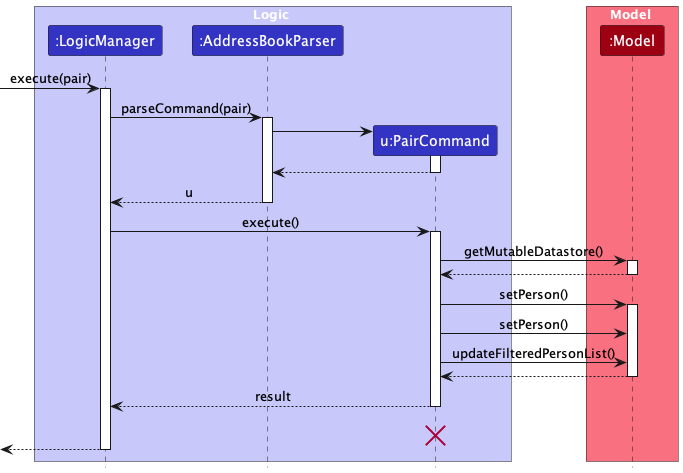

The diagram above was rendered by PlantUML. Its source (embedded in the PNG):
@startuml
!include style.puml
skinparam ArrowFontStyle plain

box Logic LOGIC_COLOR_T1
participant ":LogicManager" as LogicManager LOGIC_COLOR
participant ":AddressBookParser" as AddressBookParser LOGIC_COLOR
participant "u:PairCommand" as PairCommand LOGIC_COLOR
end box

box Model MODEL_COLOR_T1
participant ":Model" as Model MODEL_COLOR
end box
[-> LogicManager : execute(pair)
activate LogicManager

LogicManager -> AddressBookParser : parseCommand(pair)
activate AddressBookParser

create PairCommand
AddressBookParser -> PairCommand
activate PairCommand

PairCommand --> AddressBookParser
deactivate PairCommand

AddressBookParser --> LogicManager : u
deactivate AddressBookParser

LogicManager -> PairCommand : execute()
activate PairCommand

PairCommand -> Model : getMutableDatastore()
activate Model

Model --> PairCommand
deactivate Model

PairCommand -> Model : setPerson()
activate Model
PairCommand -> Model : setPerson()
PairCommand -> Model : updateFilteredPersonList()

Model --> PairCommand
deactivate Model

PairCommand --> LogicManager : result
deactivate PairCommand
PairCommand -[hidden]-> LogicManager : result
destroy PairCommand

[<--LogicManager
deactivate LogicManager
@enduml